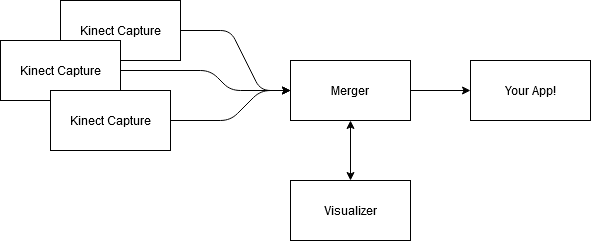

The diagram above was exported from draw.io. Its source (the exported page's mxGraphModel, read from the mxfile embedded in the PNG):
<mxGraphModel dx="1165" dy="1043" grid="1" gridSize="10" guides="1" tooltips="1" connect="1" arrows="1" fold="1" page="1" pageScale="1" pageWidth="850" pageHeight="1100" math="0" shadow="0">
  <root>
    <mxCell id="0" />
    <mxCell id="1" parent="0" />
    <mxCell id="_KXw6Cs718pN6MEL8HUn-1" value="Kinect Capture" style="rounded=0;whiteSpace=wrap;html=1;" parent="1" vertex="1">
      <mxGeometry x="180" y="160" width="120" height="60" as="geometry" />
    </mxCell>
    <mxCell id="_KXw6Cs718pN6MEL8HUn-2" value="Kinect Capture" style="rounded=0;whiteSpace=wrap;html=1;" parent="1" vertex="1">
      <mxGeometry x="120" y="200" width="120" height="60" as="geometry" />
    </mxCell>
    <mxCell id="_KXw6Cs718pN6MEL8HUn-3" value="Kinect Capture" style="rounded=0;whiteSpace=wrap;html=1;" parent="1" vertex="1">
      <mxGeometry x="170" y="250" width="120" height="60" as="geometry" />
    </mxCell>
    <mxCell id="_KXw6Cs718pN6MEL8HUn-4" value="Merger" style="rounded=0;whiteSpace=wrap;html=1;" parent="1" vertex="1">
      <mxGeometry x="410" y="220" width="120" height="60" as="geometry" />
    </mxCell>
    <mxCell id="_KXw6Cs718pN6MEL8HUn-5" value="Visualizer" style="rounded=0;whiteSpace=wrap;html=1;" parent="1" vertex="1">
      <mxGeometry x="410" y="340" width="120" height="60" as="geometry" />
    </mxCell>
    <mxCell id="_KXw6Cs718pN6MEL8HUn-6" value="Your App!" style="rounded=0;whiteSpace=wrap;html=1;" parent="1" vertex="1">
      <mxGeometry x="590" y="220" width="120" height="60" as="geometry" />
    </mxCell>
    <mxCell id="_KXw6Cs718pN6MEL8HUn-7" value="" style="endArrow=classic;html=1;exitX=1;exitY=0.5;exitDx=0;exitDy=0;entryX=0;entryY=0.5;entryDx=0;entryDy=0;" parent="1" source="_KXw6Cs718pN6MEL8HUn-1" target="_KXw6Cs718pN6MEL8HUn-4" edge="1">
      <mxGeometry width="50" height="50" relative="1" as="geometry">
        <mxPoint x="450" y="550" as="sourcePoint" />
        <mxPoint x="500" y="500" as="targetPoint" />
        <Array as="points">
          <mxPoint x="350" y="190" />
          <mxPoint x="380" y="250" />
        </Array>
      </mxGeometry>
    </mxCell>
    <mxCell id="_KXw6Cs718pN6MEL8HUn-8" value="" style="endArrow=classic;html=1;exitX=1;exitY=0.5;exitDx=0;exitDy=0;entryX=0;entryY=0.5;entryDx=0;entryDy=0;" parent="1" source="_KXw6Cs718pN6MEL8HUn-3" target="_KXw6Cs718pN6MEL8HUn-4" edge="1">
      <mxGeometry width="50" height="50" relative="1" as="geometry">
        <mxPoint x="450" y="550" as="sourcePoint" />
        <mxPoint x="500" y="500" as="targetPoint" />
        <Array as="points">
          <mxPoint x="350" y="280" />
          <mxPoint x="380" y="250" />
        </Array>
      </mxGeometry>
    </mxCell>
    <mxCell id="_KXw6Cs718pN6MEL8HUn-9" value="" style="endArrow=classic;html=1;exitX=1;exitY=0.5;exitDx=0;exitDy=0;entryX=0;entryY=0.5;entryDx=0;entryDy=0;" parent="1" source="_KXw6Cs718pN6MEL8HUn-2" target="_KXw6Cs718pN6MEL8HUn-4" edge="1">
      <mxGeometry width="50" height="50" relative="1" as="geometry">
        <mxPoint x="450" y="550" as="sourcePoint" />
        <mxPoint x="500" y="500" as="targetPoint" />
        <Array as="points">
          <mxPoint x="330" y="230" />
          <mxPoint x="350" y="250" />
        </Array>
      </mxGeometry>
    </mxCell>
    <mxCell id="_KXw6Cs718pN6MEL8HUn-12" value="" style="endArrow=classic;startArrow=classic;html=1;entryX=0.5;entryY=1;entryDx=0;entryDy=0;exitX=0.5;exitY=0;exitDx=0;exitDy=0;" parent="1" source="_KXw6Cs718pN6MEL8HUn-5" target="_KXw6Cs718pN6MEL8HUn-4" edge="1">
      <mxGeometry width="50" height="50" relative="1" as="geometry">
        <mxPoint x="450" y="550" as="sourcePoint" />
        <mxPoint x="500" y="500" as="targetPoint" />
      </mxGeometry>
    </mxCell>
    <mxCell id="_KXw6Cs718pN6MEL8HUn-13" value="" style="endArrow=classic;html=1;entryX=0;entryY=0.5;entryDx=0;entryDy=0;exitX=1;exitY=0.5;exitDx=0;exitDy=0;" parent="1" source="_KXw6Cs718pN6MEL8HUn-4" target="_KXw6Cs718pN6MEL8HUn-6" edge="1">
      <mxGeometry width="50" height="50" relative="1" as="geometry">
        <mxPoint x="450" y="550" as="sourcePoint" />
        <mxPoint x="500" y="500" as="targetPoint" />
      </mxGeometry>
    </mxCell>
  </root>
</mxGraphModel>